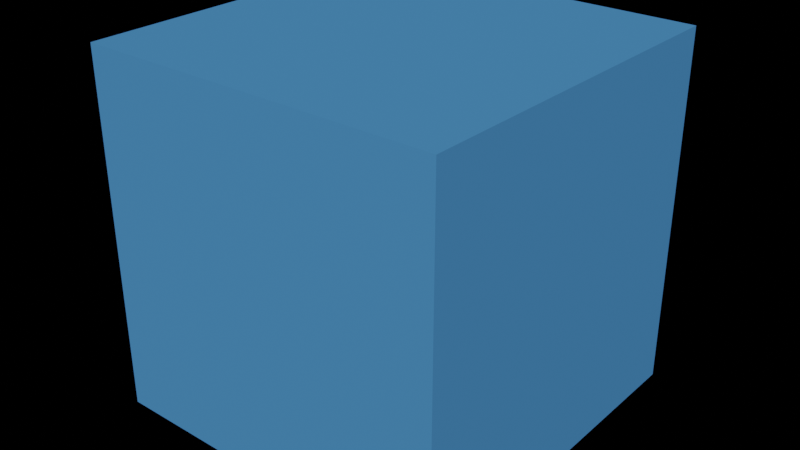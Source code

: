 # Source: voda.blend  (saved by Blender 2.90.8; exported with 4.5.12 LTS)
import bpy
from mathutils import Matrix  # noqa: F401  (used for matrix-valued properties, if any)

bpy.ops.wm.read_factory_settings(use_empty=True)
scene = bpy.context.scene
scene.name = 'Scene'

# ---- collections
col_collection = bpy.data.collections.new('Collection'); scene.collection.children.link(col_collection)

# ---- materials (node trees are filled in below, after node groups)
mat_material = bpy.data.materials.new('Material')
mat_material.alpha_threshold = 0.0
mat_material.use_transparent_shadow = False
mat_material.line_color = (0.0, 0.0, 0.0, 1.0)

# ---- material node trees
mat_material.use_nodes = True; mat_material.node_tree.nodes.clear()
_N = mat_material.node_tree.nodes; _L = mat_material.node_tree.links
n0 = _N.new('ShaderNodeOutputMaterial'); n0.name = 'Material Output'; n0.location = (300, 300)
n1 = _N.new('ShaderNodeBsdfPrincipled'); n1.name = 'Principled BSDF'; n1.location = (10, 300)
n1.distribution = 'GGX'
n1.subsurface_method = 'BURLEY'
n1.inputs[0].default_value = (0.07763, 0.2797, 0.6258, 1.0)
n1.inputs[2].default_value = 1.0
n1.inputs[3].default_value = 1.45
n1.inputs[13].default_value = 0.0
n1.inputs[20].default_value = 0.0
n1.inputs[27].default_value = (0.0, 0.0, 0.0, 1.0)
n1.inputs[28].default_value = 1.0
_L.new(n1.outputs[0], n0.inputs[0])
n0.is_active_output = True

# ---- world
world_world = bpy.data.worlds.new('World'); scene.world = world_world
world_world.use_nodes = True; world_world.node_tree.nodes.clear()
_N = world_world.node_tree.nodes; _L = world_world.node_tree.links
n0 = _N.new('ShaderNodeOutputWorld'); n0.name = 'World Output'; n0.location = (300, 300)
n1 = _N.new('ShaderNodeBackground'); n1.name = 'Background'; n1.location = (10, 300)
n1.inputs[0].default_value = (0.0, 0.0, 0.0, 1.0)
_L.new(n1.outputs[0], n0.inputs[0])
n0.is_active_output = True
world_world.color = (0.05088, 0.05088, 0.05088)
world_world.use_sun_shadow = False
world_world.sun_shadow_jitter_overblur = 0.0

# ---- meshes
me_cube = bpy.data.meshes.new('Cube')
me_cube.from_pydata([(1.0, 1.0, 1.0), (1.0, 1.0, -1.0), (1.0, -1.0, 1.0), (1.0, -1.0, -1.0), (-1.0, 1.0, 1.0), (-1.0, 1.0, -1.0), (-1.0, -1.0, 1.0), (-1.0, -1.0, -1.0)], [], [(0, 4, 6, 2), (3, 2, 6, 7), (7, 6, 4, 5), (5, 1, 3, 7), (1, 0, 2, 3), (5, 4, 0, 1)])
_uv = me_cube.uv_layers.new(name='UVMap')
_uv.uv.foreach_set('vector', [0.625, 0.5, 0.875, 0.5, 0.875, 0.75, 0.625, 0.75, 0.375, 0.75, 0.625, 0.75, 0.625, 1.0, 0.375, 1.0, 0.375, 0.0, 0.625, 0.0, 0.625, 0.25, 0.375, 0.25, 0.125, 0.5, 0.375, 0.5, 0.375, 0.75, 0.125, 0.75, 0.375, 0.5, 0.625, 0.5, 0.625, 0.75, 0.375, 0.75, 0.375, 0.25, 0.625, 0.25, 0.625, 0.5, 0.375, 0.5])
me_cube.materials.append(mat_material)
me_cube.use_remesh_preserve_volume = False
me_cube.use_remesh_preserve_attributes = False
me_cube.use_mirror_vertex_groups = False
me_cube.update()

# ---- objects
ob_cube = bpy.data.objects.new('Cube', me_cube)

# ---- transforms, parenting, visibility, modifiers, constraints
ob_cube.location = (0.0, 0.0, 0.0)
ob_cube.scale = (5.0, 5.0, 5.0)
ob_cube.lock_rotations_4d = False
ob_cube.empty_display_type = 'ARROWS'
ob_cube.lineart.crease_threshold = 0.0

# ---- collection membership
col_collection.objects.link(ob_cube)

# ---- scene / render settings (as saved in the file)
scene.frame_start = 1; scene.frame_end = 250; scene.frame_set(1)
scene.render.engine = 'BLENDER_EEVEE_NEXT'
scene.cycles.use_denoising = False
scene.cycles.samples = 128
scene.cycles.sampling_pattern = 'TABULATED_SOBOL'
scene.cycles.use_adaptive_sampling = False
scene.cycles.use_light_tree = False
scene.view_settings.view_transform = 'Filmic'
bpy.context.view_layer.update()

# ---- added for rendering (the .blend has no active camera and no usable light): camera, sun
cam_auto = bpy.data.cameras.new('AutoCamera')
cam_auto.lens = 50.0
cam_auto.sensor_width = 36.0
cam_auto.clip_end = 1000.0
ob_auto_camera = bpy.data.objects.new('AutoCamera', cam_auto)
scene.collection.objects.link(ob_auto_camera)
ob_auto_camera.location = (16.0254, -19.2304, 12.8203)
ob_auto_camera.rotation_euler = (1.09748, -7.21219e-08, 0.694738)
scene.camera = ob_auto_camera
light_auto_sun = bpy.data.lights.new('AutoSun', 'SUN')
light_auto_sun.energy = 3.0
light_auto_sun.angle = 0.0523599
ob_auto_sun = bpy.data.objects.new('AutoSun', light_auto_sun)
scene.collection.objects.link(ob_auto_sun)
ob_auto_sun.rotation_euler = (0.872665, 0.174533, 0.523599)
bpy.context.view_layer.update()
